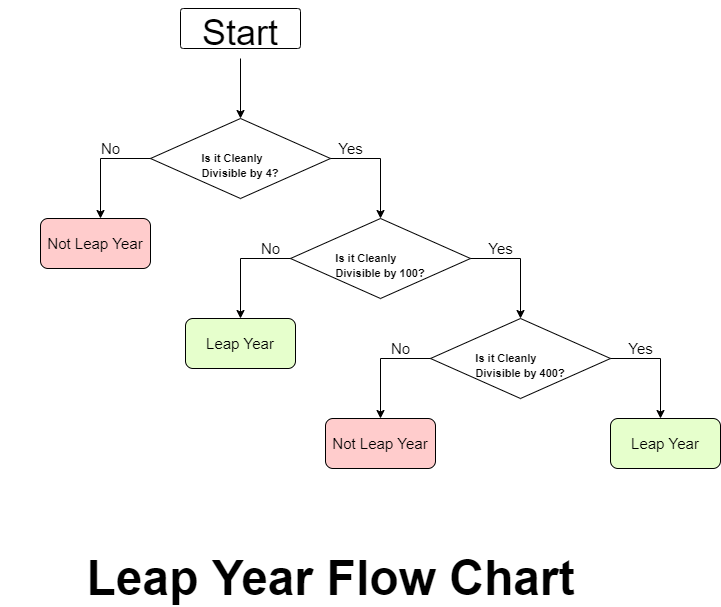

The diagram above was exported from draw.io. Its source (the exported page's mxGraphModel, read from the mxfile embedded in the PNG):
<mxGraphModel dx="722" dy="472" grid="1" gridSize="10" guides="1" tooltips="1" connect="1" arrows="1" fold="1" page="1" pageScale="1" pageWidth="827" pageHeight="1169" background="#ffffff" math="0" shadow="0">
  <root>
    <mxCell id="WIyWlLk6GJQsqaUBKTNV-0" />
    <mxCell id="WIyWlLk6GJQsqaUBKTNV-1" parent="WIyWlLk6GJQsqaUBKTNV-0" />
    <mxCell id="F9xAsCvfN1Fjj0NwrrH4-3" value="" style="endArrow=classic;html=1;rounded=0;" edge="1" parent="WIyWlLk6GJQsqaUBKTNV-1">
      <mxGeometry width="50" height="50" relative="1" as="geometry">
        <mxPoint x="300" y="60" as="sourcePoint" />
        <mxPoint x="300" y="120" as="targetPoint" />
        <Array as="points">
          <mxPoint x="300" y="60" />
        </Array>
      </mxGeometry>
    </mxCell>
    <mxCell id="F9xAsCvfN1Fjj0NwrrH4-4" value="&lt;div style=&quot;text-align: left&quot;&gt;&lt;b style=&quot;font-size: 11px&quot;&gt;Is it&amp;nbsp;&lt;span style=&quot;line-height: 1&quot;&gt;Cleanly&lt;/span&gt;&lt;/b&gt;&lt;/div&gt;&lt;font style=&quot;font-size: 11px ; line-height: 0.5&quot;&gt;&lt;div style=&quot;text-align: left&quot;&gt;&lt;b&gt;&lt;span style=&quot;line-height: 1&quot;&gt;Divisible by 4?&lt;/span&gt;&lt;/b&gt;&lt;/div&gt;&lt;/font&gt;" style="rhombus;whiteSpace=wrap;html=1;fontSize=25;align=center;rounded=0;" vertex="1" parent="WIyWlLk6GJQsqaUBKTNV-1">
      <mxGeometry x="210" y="120" width="180" height="80" as="geometry" />
    </mxCell>
    <mxCell id="F9xAsCvfN1Fjj0NwrrH4-5" value="" style="endArrow=classic;html=1;rounded=0;fontSize=25;exitX=0;exitY=0.5;exitDx=0;exitDy=0;" edge="1" parent="WIyWlLk6GJQsqaUBKTNV-1" source="F9xAsCvfN1Fjj0NwrrH4-4">
      <mxGeometry width="50" height="50" relative="1" as="geometry">
        <mxPoint x="150" y="150" as="sourcePoint" />
        <mxPoint x="160" y="220" as="targetPoint" />
        <Array as="points">
          <mxPoint x="160" y="160" />
        </Array>
      </mxGeometry>
    </mxCell>
    <mxCell id="F9xAsCvfN1Fjj0NwrrH4-10" value="&lt;div style=&quot;text-align: left&quot;&gt;&lt;b style=&quot;font-size: 11px&quot;&gt;Is it&amp;nbsp;&lt;span style=&quot;line-height: 1&quot;&gt;Cleanly&lt;/span&gt;&lt;/b&gt;&lt;/div&gt;&lt;font style=&quot;font-size: 11px ; line-height: 0.5&quot;&gt;&lt;div style=&quot;text-align: left&quot;&gt;&lt;b&gt;&lt;span style=&quot;line-height: 1&quot;&gt;Divisible by 100?&lt;/span&gt;&lt;/b&gt;&lt;/div&gt;&lt;/font&gt;" style="rhombus;whiteSpace=wrap;html=1;fontSize=25;rounded=0;" vertex="1" parent="WIyWlLk6GJQsqaUBKTNV-1">
      <mxGeometry x="350" y="220" width="180" height="80" as="geometry" />
    </mxCell>
    <mxCell id="F9xAsCvfN1Fjj0NwrrH4-11" value="" style="endArrow=classic;html=1;rounded=0;fontSize=25;exitX=0;exitY=0.5;exitDx=0;exitDy=0;" edge="1" parent="WIyWlLk6GJQsqaUBKTNV-1" source="F9xAsCvfN1Fjj0NwrrH4-10">
      <mxGeometry width="50" height="50" relative="1" as="geometry">
        <mxPoint x="314" y="270" as="sourcePoint" />
        <mxPoint x="300" y="320" as="targetPoint" />
        <Array as="points">
          <mxPoint x="300" y="260" />
        </Array>
      </mxGeometry>
    </mxCell>
    <mxCell id="F9xAsCvfN1Fjj0NwrrH4-13" value="" style="endArrow=classic;html=1;rounded=0;fontSize=25;exitX=1;exitY=0.5;exitDx=0;exitDy=0;" edge="1" parent="WIyWlLk6GJQsqaUBKTNV-1" source="F9xAsCvfN1Fjj0NwrrH4-4">
      <mxGeometry width="50" height="50" relative="1" as="geometry">
        <mxPoint x="440" y="160" as="sourcePoint" />
        <mxPoint x="440" y="220" as="targetPoint" />
        <Array as="points">
          <mxPoint x="440" y="160" />
        </Array>
      </mxGeometry>
    </mxCell>
    <mxCell id="F9xAsCvfN1Fjj0NwrrH4-15" value="&lt;font style=&quot;font-size: 15px&quot;&gt;No&lt;/font&gt;" style="text;html=1;align=center;verticalAlign=middle;resizable=0;points=[];autosize=1;strokeColor=none;fillColor=none;fontSize=11;rounded=0;" vertex="1" parent="WIyWlLk6GJQsqaUBKTNV-1">
      <mxGeometry x="155" y="140" width="30" height="20" as="geometry" />
    </mxCell>
    <mxCell id="F9xAsCvfN1Fjj0NwrrH4-16" value="&lt;font style=&quot;font-size: 15px&quot;&gt;Yes&lt;/font&gt;" style="text;html=1;align=center;verticalAlign=middle;resizable=0;points=[];autosize=1;strokeColor=none;fillColor=none;fontSize=11;rounded=0;" vertex="1" parent="WIyWlLk6GJQsqaUBKTNV-1">
      <mxGeometry x="390" y="140" width="40" height="20" as="geometry" />
    </mxCell>
    <mxCell id="F9xAsCvfN1Fjj0NwrrH4-17" value="&lt;font style=&quot;font-size: 15px&quot;&gt;No&lt;/font&gt;" style="text;html=1;align=center;verticalAlign=middle;resizable=0;points=[];autosize=1;strokeColor=none;fillColor=none;fontSize=11;rounded=0;" vertex="1" parent="WIyWlLk6GJQsqaUBKTNV-1">
      <mxGeometry x="315" y="240" width="30" height="20" as="geometry" />
    </mxCell>
    <mxCell id="F9xAsCvfN1Fjj0NwrrH4-18" value="" style="endArrow=classic;html=1;rounded=0;fontSize=25;exitX=1;exitY=0.5;exitDx=0;exitDy=0;" edge="1" parent="WIyWlLk6GJQsqaUBKTNV-1">
      <mxGeometry width="50" height="50" relative="1" as="geometry">
        <mxPoint x="530" y="260" as="sourcePoint" />
        <mxPoint x="580" y="320" as="targetPoint" />
        <Array as="points">
          <mxPoint x="580" y="260" />
        </Array>
      </mxGeometry>
    </mxCell>
    <mxCell id="F9xAsCvfN1Fjj0NwrrH4-19" value="&lt;div style=&quot;text-align: left&quot;&gt;&lt;b style=&quot;font-size: 11px&quot;&gt;Is it&amp;nbsp;&lt;span style=&quot;line-height: 1&quot;&gt;Cleanly&lt;/span&gt;&lt;/b&gt;&lt;/div&gt;&lt;font style=&quot;font-size: 11px ; line-height: 0.5&quot;&gt;&lt;div style=&quot;text-align: left&quot;&gt;&lt;b&gt;&lt;span style=&quot;line-height: 1&quot;&gt;Divisible by 400?&lt;/span&gt;&lt;/b&gt;&lt;/div&gt;&lt;/font&gt;" style="rhombus;whiteSpace=wrap;html=1;fontSize=25;rounded=0;" vertex="1" parent="WIyWlLk6GJQsqaUBKTNV-1">
      <mxGeometry x="490" y="320" width="180" height="80" as="geometry" />
    </mxCell>
    <mxCell id="F9xAsCvfN1Fjj0NwrrH4-20" value="" style="endArrow=classic;html=1;rounded=0;fontSize=25;exitX=0;exitY=0.5;exitDx=0;exitDy=0;" edge="1" parent="WIyWlLk6GJQsqaUBKTNV-1">
      <mxGeometry width="50" height="50" relative="1" as="geometry">
        <mxPoint x="490" y="360" as="sourcePoint" />
        <mxPoint x="440" y="420" as="targetPoint" />
        <Array as="points">
          <mxPoint x="440" y="360" />
        </Array>
      </mxGeometry>
    </mxCell>
    <mxCell id="F9xAsCvfN1Fjj0NwrrH4-21" value="" style="endArrow=classic;html=1;rounded=0;fontSize=25;exitX=1;exitY=0.5;exitDx=0;exitDy=0;" edge="1" parent="WIyWlLk6GJQsqaUBKTNV-1">
      <mxGeometry width="50" height="50" relative="1" as="geometry">
        <mxPoint x="670" y="360" as="sourcePoint" />
        <mxPoint x="720" y="420" as="targetPoint" />
        <Array as="points">
          <mxPoint x="720" y="360" />
        </Array>
      </mxGeometry>
    </mxCell>
    <mxCell id="F9xAsCvfN1Fjj0NwrrH4-24" value="Not Leap Year" style="rounded=1;whiteSpace=wrap;html=1;fontFamily=Helvetica;fontSize=15;fillColor=#FFCCCC;" vertex="1" parent="WIyWlLk6GJQsqaUBKTNV-1">
      <mxGeometry x="100" y="220" width="110" height="50" as="geometry" />
    </mxCell>
    <mxCell id="F9xAsCvfN1Fjj0NwrrH4-26" value="Not Leap Year" style="rounded=1;whiteSpace=wrap;html=1;fontFamily=Helvetica;fontSize=15;fillColor=#FFCCCC;" vertex="1" parent="WIyWlLk6GJQsqaUBKTNV-1">
      <mxGeometry x="385" y="420" width="110" height="50" as="geometry" />
    </mxCell>
    <mxCell id="F9xAsCvfN1Fjj0NwrrH4-27" value="Leap Year" style="rounded=1;whiteSpace=wrap;html=1;fontFamily=Helvetica;fontSize=15;fillColor=#E6FFCC;" vertex="1" parent="WIyWlLk6GJQsqaUBKTNV-1">
      <mxGeometry x="245" y="320" width="110" height="50" as="geometry" />
    </mxCell>
    <mxCell id="F9xAsCvfN1Fjj0NwrrH4-28" value="Leap Year" style="rounded=1;whiteSpace=wrap;html=1;fontFamily=Helvetica;fontSize=15;fillColor=#E6FFCC;" vertex="1" parent="WIyWlLk6GJQsqaUBKTNV-1">
      <mxGeometry x="670" y="420" width="110" height="50" as="geometry" />
    </mxCell>
    <mxCell id="F9xAsCvfN1Fjj0NwrrH4-30" value="Yes" style="text;html=1;align=center;verticalAlign=middle;resizable=0;points=[];autosize=1;strokeColor=none;fillColor=none;fontSize=15;fontFamily=Helvetica;" vertex="1" parent="WIyWlLk6GJQsqaUBKTNV-1">
      <mxGeometry x="540" y="240" width="40" height="20" as="geometry" />
    </mxCell>
    <mxCell id="F9xAsCvfN1Fjj0NwrrH4-31" value="No" style="text;html=1;align=center;verticalAlign=middle;resizable=0;points=[];autosize=1;strokeColor=none;fillColor=none;fontSize=15;fontFamily=Helvetica;" vertex="1" parent="WIyWlLk6GJQsqaUBKTNV-1">
      <mxGeometry x="445" y="340" width="30" height="20" as="geometry" />
    </mxCell>
    <mxCell id="F9xAsCvfN1Fjj0NwrrH4-32" value="Yes" style="text;html=1;align=center;verticalAlign=middle;resizable=0;points=[];autosize=1;strokeColor=none;fillColor=none;fontSize=15;fontFamily=Helvetica;" vertex="1" parent="WIyWlLk6GJQsqaUBKTNV-1">
      <mxGeometry x="680" y="340" width="40" height="20" as="geometry" />
    </mxCell>
    <mxCell id="F9xAsCvfN1Fjj0NwrrH4-33" value="&lt;b&gt;&lt;font style=&quot;font-size: 48px&quot;&gt;&amp;nbsp; &amp;nbsp; &amp;nbsp; Leap Year Flow Chart&lt;/font&gt;&lt;/b&gt;" style="text;html=1;align=center;verticalAlign=middle;resizable=0;points=[];autosize=1;strokeColor=none;fillColor=none;fontSize=15;fontFamily=Helvetica;" vertex="1" parent="WIyWlLk6GJQsqaUBKTNV-1">
      <mxGeometry x="60" y="560" width="580" height="40" as="geometry" />
    </mxCell>
    <mxCell id="F9xAsCvfN1Fjj0NwrrH4-35" value="&lt;font style=&quot;font-size: 36px&quot;&gt;Start&lt;/font&gt;" style="rounded=1;whiteSpace=wrap;html=1;fontFamily=Helvetica;fontSize=48;fillColor=none;arcSize=7;" vertex="1" parent="WIyWlLk6GJQsqaUBKTNV-1">
      <mxGeometry x="240" y="10" width="120" height="40" as="geometry" />
    </mxCell>
  </root>
</mxGraphModel>